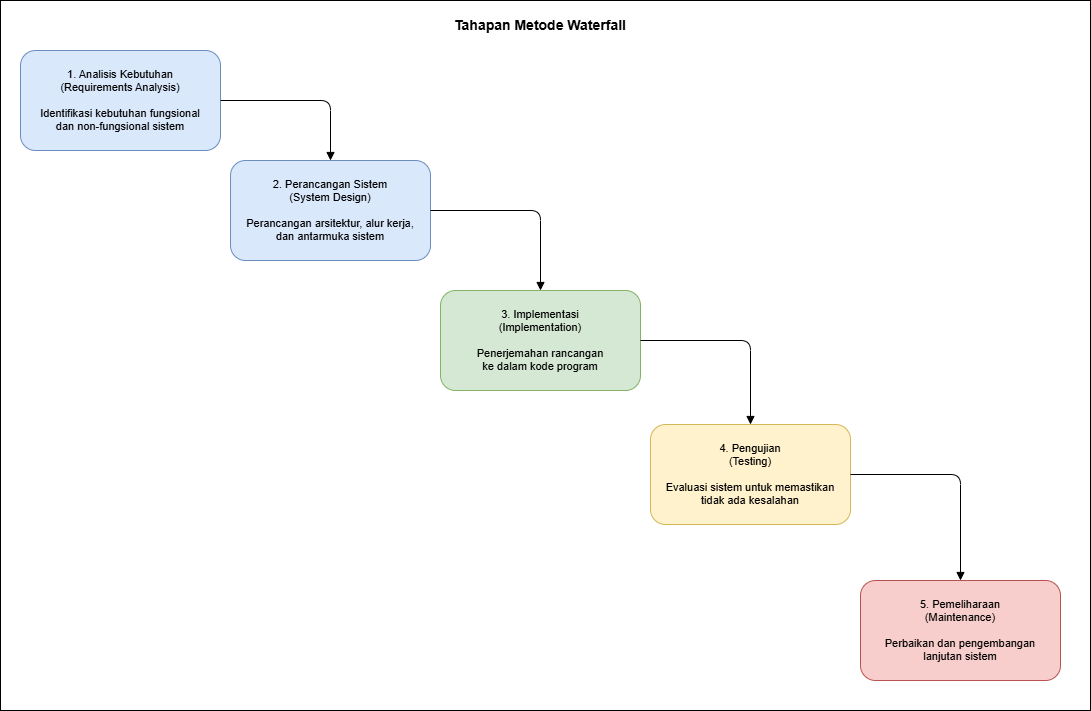

The diagram above was exported from draw.io. Its source (the exported page's mxGraphModel, read from the mxfile embedded in the PNG):
<mxGraphModel dx="1414" dy="823" grid="1" gridSize="10" guides="1" tooltips="1" connect="1" arrows="1" fold="1" page="1" pageScale="1" pageWidth="1169" pageHeight="827" math="0" shadow="0">
  <root>
    <mxCell id="0" />
    <mxCell id="1" parent="0" />
    <mxCell id="6m5BXYgKb--BA2J52B3j-1" parent="1" style="rounded=0;whiteSpace=wrap;html=1;" value="" vertex="1">
      <mxGeometry height="710" width="1090" x="30" y="30" as="geometry" />
    </mxCell>
    <mxCell id="title" parent="1" style="text;html=1;strokeColor=none;fillColor=none;align=center;verticalAlign=middle;whiteSpace=wrap;rounded=0;fontSize=14;fontStyle=1;" value="Tahapan Metode Waterfall" vertex="1">
      <mxGeometry height="30" width="400" x="370" y="40" as="geometry" />
    </mxCell>
    <mxCell id="s1" parent="1" style="rounded=1;whiteSpace=wrap;html=1;fillColor=#dae8fc;strokeColor=#6c8ebf;fontSize=11;verticalAlign=middle;" value="1. Analisis Kebutuhan&#10;(Requirements Analysis)&#10;&#10;Identifikasi kebutuhan fungsional&#10;dan non-fungsional sistem" vertex="1">
      <mxGeometry height="100" width="200" x="50" y="80" as="geometry" />
    </mxCell>
    <mxCell id="e1" edge="1" parent="1" source="s1" style="edgeStyle=orthogonalEdgeStyle;endArrow=block;endFill=1;entryX=0.5;entryY=0;entryDx=0;entryDy=0;" target="s2">
      <mxGeometry relative="1" as="geometry" />
    </mxCell>
    <mxCell id="s2" parent="1" style="rounded=1;whiteSpace=wrap;html=1;fillColor=#dae8fc;strokeColor=#6c8ebf;fontSize=11;verticalAlign=middle;" value="2. Perancangan Sistem&#10;(System Design)&#10;&#10;Perancangan arsitektur, alur kerja,&#10;dan antarmuka sistem" vertex="1">
      <mxGeometry height="100" width="200" x="260" y="190" as="geometry" />
    </mxCell>
    <mxCell id="e2" edge="1" parent="1" source="s2" style="edgeStyle=orthogonalEdgeStyle;endArrow=block;endFill=1;" target="s3">
      <mxGeometry relative="1" as="geometry" />
    </mxCell>
    <mxCell id="s3" parent="1" style="rounded=1;whiteSpace=wrap;html=1;fillColor=#d5e8d4;strokeColor=#82b366;fontSize=11;verticalAlign=middle;" value="3. Implementasi&#10;(Implementation)&#10;&#10;Penerjemahan rancangan&#10;ke dalam kode program" vertex="1">
      <mxGeometry height="100" width="200" x="470" y="320" as="geometry" />
    </mxCell>
    <mxCell id="e3" edge="1" parent="1" source="s3" style="edgeStyle=orthogonalEdgeStyle;endArrow=block;endFill=1;" target="s4">
      <mxGeometry relative="1" as="geometry" />
    </mxCell>
    <mxCell id="s4" parent="1" style="rounded=1;whiteSpace=wrap;html=1;fillColor=#fff2cc;strokeColor=#d6b656;fontSize=11;verticalAlign=middle;" value="4. Pengujian&#10;(Testing)&#10;&#10;Evaluasi sistem untuk memastikan&#10;tidak ada kesalahan" vertex="1">
      <mxGeometry height="100" width="200" x="680" y="454" as="geometry" />
    </mxCell>
    <mxCell id="e4" edge="1" parent="1" source="s4" style="edgeStyle=orthogonalEdgeStyle;endArrow=block;endFill=1;" target="s5">
      <mxGeometry relative="1" as="geometry" />
    </mxCell>
    <mxCell id="s5" parent="1" style="rounded=1;whiteSpace=wrap;html=1;fillColor=#f8cecc;strokeColor=#b85450;fontSize=11;verticalAlign=middle;" value="5. Pemeliharaan&#10;(Maintenance)&#10;&#10;Perbaikan dan pengembangan&#10;lanjutan sistem" vertex="1">
      <mxGeometry height="100" width="200" x="890" y="610" as="geometry" />
    </mxCell>
  </root>
</mxGraphModel>